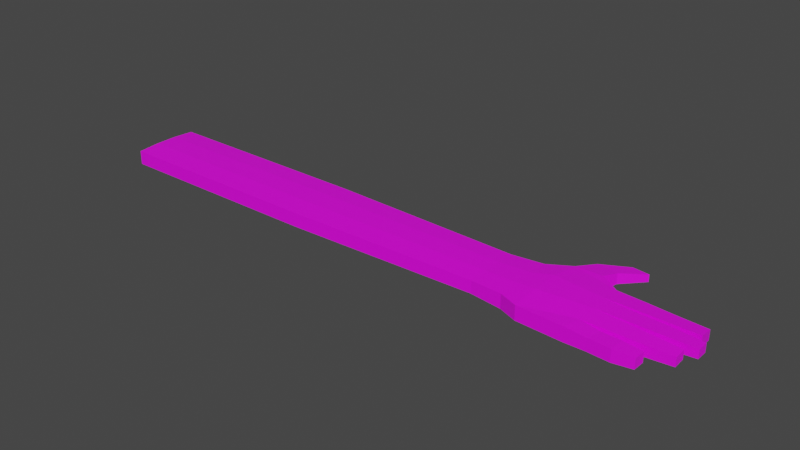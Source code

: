 # Source: arm.blend  (saved by Blender 2.92.15; exported with 4.5.12 LTS)
import bpy
from mathutils import Matrix  # noqa: F401  (used for matrix-valued properties, if any)

bpy.ops.wm.read_factory_settings(use_empty=True)
scene = bpy.context.scene
scene.name = 'Scene'

# ---- collections
col_collection = bpy.data.collections.new('Collection'); scene.collection.children.link(col_collection)

# ---- images (referenced by path relative to the original .blend; pixels are not part of the script)
import os
ASSET_DIR = os.environ.get("B2B_ASSET_DIR", "")  # directory of the original .blend (textures are referenced by path, not embedded)
HERE = os.path.dirname(os.path.abspath(__file__))  # packed textures are extracted next to this script under _unpacked/

def load_image(name, relpath, width, height, colorspace="sRGB"):
    """Load a texture the original file referenced (path relative to the .blend, or extracted next to this script)."""
    p = next((c for c in (os.path.join(HERE, relpath), os.path.join(ASSET_DIR, relpath)) if relpath and os.path.exists(c)), "")
    if p:
        img = bpy.data.images.load(p, check_existing=True)
        img.name = name
    else:  # same state as the original file: an image datablock whose file is absent (Cycles renders it pink)
        img = bpy.data.images.new(name, width, height)
        img.source = "FILE"
        img.filepath = "//" + (relpath or name)
    img.colorspace_settings.name = colorspace
    return img
img_hands_png = load_image('hands.png', 'hands.png', 1024, 1024, 'sRGB')

# ---- materials (node trees are filled in below, after node groups)
mat_material_001 = bpy.data.materials.new('Material.001')

# ---- material node trees
mat_material_001.use_nodes = True; mat_material_001.node_tree.nodes.clear()
_N = mat_material_001.node_tree.nodes; _L = mat_material_001.node_tree.links
n0 = _N.new('ShaderNodeBsdfPrincipled'); n0.name = 'Principled BSDF'; n0.location = (10, 300)
n0.distribution = 'GGX'
n0.subsurface_method = 'BURLEY'
n0.inputs[3].default_value = 1.45
n0.inputs[27].default_value = (0.0, 0.0, 0.0, 1.0)
n0.inputs[28].default_value = 1.0
n1 = _N.new('ShaderNodeOutputMaterial'); n1.name = 'Material Output'; n1.location = (300, 300)
n2 = _N.new('ShaderNodeTexImage'); n2.name = 'Image Texture'; n2.location = (-280, 280)
n2.image = img_hands_png
_L.new(n0.outputs[0], n1.inputs[0])
_L.new(n2.outputs[0], n0.inputs[0])
n1.is_active_output = True

# ---- world
world_world = bpy.data.worlds.new('World'); scene.world = world_world
world_world.use_nodes = True; world_world.node_tree.nodes.clear()
_N = world_world.node_tree.nodes; _L = world_world.node_tree.links
n0 = _N.new('ShaderNodeOutputWorld'); n0.name = 'World Output'; n0.location = (300, 300)
n1 = _N.new('ShaderNodeBackground'); n1.name = 'Background'; n1.location = (10, 300)
n1.inputs[0].default_value = (0.05088, 0.05088, 0.05088, 1.0)
_L.new(n1.outputs[0], n0.inputs[0])
n0.is_active_output = True
world_world.color = (0.05088, 0.05088, 0.05088)
world_world.use_sun_shadow = False
world_world.sun_shadow_jitter_overblur = 0.0

# ---- meshes
me_arm = bpy.data.meshes.new('Arm')
me_arm.from_pydata([(-1.0, -2.277, -0.5951), (-1.0, -2.277, 0.4049), (-1.0, 2.159, -0.5951), (-1.0, 2.159, 0.4049), (0.3244, -2.791, -0.5951), (0.3244, -2.791, 0.4049), (0.5335, 3.09, -0.5951), (0.5335, 3.09, 0.4049), (-1.0, 0.6804, -0.5), (-1.0, -0.7984, -0.5), (-1.0, -0.7984, 0.5), (-1.0, 0.6804, 0.5), (0.3244, -0.7818, -0.3608), (0.3244, 1.227, -0.3608), (0.3244, 1.227, 0.5482), (0.3244, -0.7818, 0.5482), (1.72, 2.739, 0.4049), (1.72, 2.739, -0.5951), (1.72, 1.038, -0.3608), (1.72, -0.6628, 0.5482), (1.72, -2.364, 0.4049), (1.72, -2.364, -0.5532), (1.72, -0.6628, -0.3608), (1.72, 1.038, 0.5482), (3.827, 2.201, 0.4049), (3.827, 2.201, -0.5951), (3.827, 0.8777, -0.4486), (3.827, -0.4452, 0.5), (3.827, -1.768, 0.4049), (3.827, -1.768, -0.5951), (3.827, -0.4452, -0.4486), (3.827, 0.8777, 0.5), (-3.217, -0.7317, 0.4341), (-3.217, 0.6136, -0.4456), (-3.217, 1.959, -0.5292), (-3.217, 1.959, 0.3505), (-3.217, 0.6136, 0.4341), (-3.217, -2.077, 0.3505), (-3.217, -2.077, -0.5292), (-3.217, -0.7317, -0.4456), (2.408, 3.137, -0.5951), (2.408, 3.137, 0.4049), (3.586, -2.949, -0.5951), (3.586, -2.949, 0.4049), (5.263, -2.003, 0.3339), (5.263, -2.003, -0.524), (5.018, -3.017, 0.3339), (5.018, -3.017, -0.524), (5.813, -0.522, 0.4364), (5.813, -1.691, 0.3524), (5.813, -1.691, -0.5315), (5.813, -0.522, -0.4475), (5.774, -0.3429, -0.4227), (5.774, 0.7754, -0.4227), (5.774, 0.7754, 0.4227), (5.774, -0.3429, 0.4227), (5.793, 2.14, 0.3637), (5.793, 2.14, -0.5452), (5.793, 0.9379, -0.4588), (5.793, 0.9379, 0.4501), (7.869, -0.3053, -0.3942), (7.869, 0.7378, -0.3942), (7.869, 0.7378, 0.3942), (7.869, -0.3053, 0.3942), (7.658, 2.061, 0.3095), (7.658, 2.061, -0.4796), (7.658, 1.017, -0.4046), (7.658, 1.017, 0.3845), (7.696, -0.6096, 0.3639), (7.696, -1.604, 0.2925), (7.696, -1.604, -0.459), (7.696, -0.6096, -0.3875), (6.614, -2.062, 0.3339), (6.614, -2.062, -0.524), (6.578, -3.11, 0.3339), (6.578, -3.11, -0.524), (9.641, 2.001, 0.2684), (9.641, 2.001, -0.4299), (9.641, 1.077, -0.3635), (9.641, 1.077, 0.3348), (10.1, -0.186, -0.3041), (10.1, 0.6185, -0.3041), (10.1, 0.6185, 0.3041), (10.1, -0.186, 0.3041), (9.484, -0.7014, 0.2879), (9.484, -1.512, 0.2297), (9.484, -1.512, -0.383), (9.484, -0.7014, -0.3247), (7.959, -2.145, 0.248), (7.959, -2.145, -0.4381), (7.931, -2.983, 0.248), (7.931, -2.983, -0.4381), (1.282, 4.37, 0.2694), (1.282, 4.37, -0.4595), (2.77, 4.17, 0.2694), (2.77, 4.17, -0.4595), (3.015, 5.54, 0.1559), (3.015, 5.54, -0.346), (4.17, 5.403, 0.1559), (4.17, 5.403, -0.346), (-32.66, -0.8503, 0.5), (-32.66, 0.7322, -0.5), (-32.66, 2.315, -0.5951), (-32.66, 2.315, 0.4049), (-32.66, 0.7322, 0.5), (-32.66, -2.433, 0.4049), (-32.66, -2.433, -0.5951), (-32.66, -0.8503, -0.5), (-18.25, -2.433, 0.4049), (-18.25, -0.8503, 0.5), (-18.25, 0.7322, 0.5), (-18.25, 2.315, -0.5951), (-18.25, 2.315, 0.4049), (-18.25, -2.433, -0.5951), (-18.25, -0.8503, -0.5), (-18.25, 0.7322, -0.5), (-17.0, -2.433, 0.4049), (-17.0, 2.315, 0.4049), (-17.0, -0.8503, -0.5), (-17.0, -0.8503, 0.5), (-17.0, 0.7322, 0.5), (-17.0, 2.315, -0.5951), (-17.0, -2.433, -0.5951), (-17.0, 0.7322, -0.5)], [(16, 17), (20, 21)], [(3, 36, 11), (3, 6, 2), (13, 17, 18), (5, 0, 4), (12, 0, 9), (15, 1, 5), (3, 14, 7), (11, 15, 14), (2, 13, 8), (8, 12, 9), (14, 16, 7), (9, 33, 8), (11, 32, 10), (18, 30, 22), (23, 27, 31), (12, 21, 4), (15, 23, 14), (15, 20, 19), (12, 18, 22), (26, 59, 31), (18, 25, 26), (23, 24, 16), (22, 29, 21), (19, 28, 27), (111, 103, 112), (2, 33, 34), (30, 50, 29), (26, 54, 53), (1, 38, 0), (2, 35, 3), (0, 39, 9), (110, 100, 109), (1, 32, 37), (109, 105, 108), (41, 92, 94), (24, 40, 25), (16, 41, 24), (40, 17, 25), (5, 42, 4), (42, 46, 43), (20, 43, 28), (42, 21, 29), (44, 74, 72), (28, 46, 44), (28, 45, 29), (29, 47, 42), (51, 68, 71), (28, 48, 27), (28, 50, 49), (30, 48, 51), (55, 62, 54), (27, 54, 31), (26, 52, 30), (30, 55, 27), (56, 67, 64), (24, 57, 25), (26, 57, 58), (24, 59, 56), (62, 81, 61), (52, 63, 55), (53, 60, 52), (54, 61, 53), (64, 79, 76), (56, 65, 57), (58, 67, 59), (58, 65, 66), (71, 86, 70), (49, 70, 69), (51, 70, 50), (49, 68, 48), (73, 91, 75), (44, 73, 45), (45, 75, 47), (47, 74, 46), (76, 78, 77), (64, 77, 65), (66, 79, 67), (66, 77, 78), (81, 83, 80), (63, 82, 62), (60, 83, 63), (61, 80, 60), (85, 87, 84), (69, 84, 68), (71, 84, 87), (69, 86, 85), (88, 91, 89), (75, 90, 74), (72, 90, 88), (72, 89, 73), (95, 97, 93), (40, 93, 6), (41, 95, 40), (6, 92, 7), (97, 98, 96), (94, 99, 95), (94, 96, 98), (93, 96, 92), (101, 103, 102), (100, 101, 107), (105, 107, 106), (113, 107, 114), (112, 104, 110), (115, 102, 111), (114, 101, 115), (108, 106, 113), (122, 108, 113), (123, 114, 115), (123, 111, 121), (120, 112, 110), (122, 114, 118), (119, 108, 116), (120, 109, 119), (121, 112, 117), (34, 117, 35), (36, 119, 32), (37, 119, 116), (38, 118, 39), (35, 120, 36), (34, 123, 121), (39, 123, 33), (37, 122, 38), (3, 35, 36), (3, 7, 6), (13, 6, 17), (5, 1, 0), (12, 4, 0), (15, 10, 1), (3, 11, 14), (11, 10, 15), (2, 6, 13), (8, 13, 12), (14, 23, 16), (9, 39, 33), (11, 36, 32), (18, 26, 30), (23, 19, 27), (12, 22, 21), (15, 19, 23), (15, 5, 20), (12, 13, 18), (26, 58, 59), (18, 17, 25), (23, 31, 24), (22, 30, 29), (19, 20, 28), (111, 102, 103), (2, 8, 33), (30, 51, 50), (26, 31, 54), (1, 37, 38), (2, 34, 35), (0, 38, 39), (110, 104, 100), (1, 10, 32), (109, 100, 105), (41, 7, 92), (24, 41, 40), (16, 7, 41), (40, 6, 17), (5, 43, 42), (42, 47, 46), (20, 5, 43), (42, 4, 21), (44, 46, 74), (28, 43, 46), (28, 44, 45), (29, 45, 47), (51, 48, 68), (28, 49, 48), (28, 29, 50), (30, 27, 48), (55, 63, 62), (27, 55, 54), (26, 53, 52), (30, 52, 55), (56, 59, 67), (24, 56, 57), (26, 25, 57), (24, 31, 59), (62, 82, 81), (52, 60, 63), (53, 61, 60), (54, 62, 61), (64, 67, 79), (56, 64, 65), (58, 66, 67), (58, 57, 65), (71, 87, 86), (49, 50, 70), (51, 71, 70), (49, 69, 68), (73, 89, 91), (44, 72, 73), (45, 73, 75), (47, 75, 74), (76, 79, 78), (64, 76, 77), (66, 78, 79), (66, 65, 77), (81, 82, 83), (63, 83, 82), (60, 80, 83), (61, 81, 80), (85, 86, 87), (69, 85, 84), (71, 68, 84), (69, 70, 86), (88, 90, 91), (75, 91, 90), (72, 74, 90), (72, 88, 89), (95, 99, 97), (40, 95, 93), (41, 94, 95), (6, 93, 92), (97, 99, 98), (94, 98, 99), (94, 92, 96), (93, 97, 96), (101, 104, 103), (100, 104, 101), (105, 100, 107), (113, 106, 107), (112, 103, 104), (115, 101, 102), (114, 107, 101), (108, 105, 106), (122, 116, 108), (123, 118, 114), (123, 115, 111), (120, 117, 112), (122, 113, 114), (119, 109, 108), (120, 110, 109), (121, 111, 112), (34, 121, 117), (36, 120, 119), (37, 32, 119), (38, 122, 118), (35, 117, 120), (34, 33, 123), (39, 118, 123), (37, 116, 122)])
_uv = me_arm.uv_layers.new(name='UVMap')
_uv.uv.foreach_set('vector', [0.7187, 0.6908, 0.7699, 0.7267, 0.7181, 0.7254, 0.5604, 0.6206, 0.5838, 0.5857, 0.5838, 0.6206, 0.6017, 0.8056, 0.5658, 0.7736, 0.6055, 0.7729, 0.3082, 0.7705, 0.3315, 0.7392, 0.3315, 0.7705, 0.6486, 0.8048, 0.6841, 0.8352, 0.6495, 0.8357, 0.3242, 0.6601, 0.4476, 0.5547, 0.5031, 0.661, 0.08719, 0.5485, 0.161, 0.6573, 0.009438, 0.6718, 0.2073, 0.5505, 0.3242, 0.6601, 0.161, 0.6573, 0.5804, 0.8369, 0.6017, 0.8056, 0.615, 0.8363, 0.615, 0.8363, 0.6486, 0.8048, 0.6495, 0.8357, 0.161, 0.6573, 0.03628, 0.7687, 0.009438, 0.6718, 0.7184, 0.7253, 0.7708, 0.7585, 0.719, 0.7598, 0.7181, 0.7254, 0.7693, 0.7604, 0.7175, 0.7599, 0.6055, 0.7729, 0.6393, 0.7231, 0.6453, 0.7722, 0.1744, 0.7709, 0.292, 0.9442, 0.1845, 0.9423, 0.6486, 0.8048, 0.685, 0.7716, 0.6955, 0.804, 0.3242, 0.6601, 0.1744, 0.7709, 0.161, 0.6573, 0.3242, 0.6601, 0.4508, 0.7758, 0.3126, 0.7733, 0.6486, 0.8048, 0.6055, 0.7729, 0.6453, 0.7722, 0.6945, 0.7154, 0.6733, 0.7612, 0.6724, 0.7153, 0.6055, 0.7729, 0.5775, 0.7242, 0.6084, 0.7237, 0.1744, 0.7709, 0.02432, 0.9425, 0.03628, 0.7687, 0.6453, 0.7722, 0.6702, 0.7226, 0.685, 0.7716, 0.3126, 0.7733, 0.3995, 0.9461, 0.292, 0.9442, 0.4398, 0.1096, 0.7642, 0.1308, 0.4399, 0.1322, 0.7196, 0.7944, 0.7708, 0.7585, 0.7714, 0.7921, 0.6393, 0.7231, 0.6676, 0.6762, 0.6702, 0.7226, 0.6268, 0.7301, 0.6065, 0.6845, 0.6262, 0.6845, 0.7171, 0.6906, 0.7689, 0.7132, 0.7171, 0.714, 0.7184, 0.6906, 0.7701, 0.7134, 0.7184, 0.714, 0.7179, 0.6908, 0.7702, 0.7248, 0.7184, 0.7253, 0.3432, 0.2094, 0.0192, 0.1695, 0.3437, 0.1738, 0.7169, 0.7945, 0.7693, 0.7604, 0.7687, 0.794, 0.3437, 0.1738, 0.01969, 0.1339, 0.3442, 0.1382, 0.8645, 0.8259, 0.89, 0.7963, 0.8895, 0.8314, 0.6824, 0.7434, 0.7058, 0.7094, 0.7058, 0.7434, 0.6138, 0.693, 0.625, 0.7079, 0.6071, 0.7434, 0.6848, 0.5926, 0.6736, 0.6075, 0.667, 0.5571, 0.6374, 0.8395, 0.6608, 0.7632, 0.6608, 0.8395, 0.6216, 0.7069, 0.6434, 0.6734, 0.645, 0.7069, 0.4508, 0.7758, 0.5368, 0.9282, 0.3995, 0.9461, 0.6979, 0.7278, 0.685, 0.7716, 0.6702, 0.7226, 0.6501, 0.7627, 0.6754, 0.7939, 0.6509, 0.7943, 0.6452, 0.7291, 0.6739, 0.7574, 0.6501, 0.7627, 0.648, 0.8473, 0.6697, 0.8136, 0.6713, 0.8473, 0.6702, 0.7226, 0.6989, 0.6943, 0.6979, 0.7278, 0.6636, 0.7897, 0.6447, 0.7456, 0.6622, 0.7456, 0.6452, 0.7291, 0.6153, 0.775, 0.6143, 0.7285, 0.6492, 0.7505, 0.6273, 0.7042, 0.6479, 0.7042, 0.6637, 0.8361, 0.643, 0.7897, 0.6636, 0.7897, 0.6111, 0.774, 0.585, 0.8225, 0.585, 0.7735, 0.6143, 0.7285, 0.585, 0.7735, 0.5834, 0.728, 0.6084, 0.7237, 0.6362, 0.6777, 0.6393, 0.7231, 0.6193, 0.7141, 0.6397, 0.6687, 0.6415, 0.7141, 0.5531, 0.7734, 0.5786, 0.8174, 0.5542, 0.817, 0.6515, 0.8793, 0.6737, 0.8333, 0.6748, 0.8793, 0.6084, 0.7237, 0.5781, 0.6782, 0.6062, 0.6777, 0.5525, 0.7275, 0.5812, 0.7739, 0.5531, 0.7734, 0.8363, 0.8578, 0.8526, 0.8057, 0.8547, 0.8578, 0.6199, 0.6687, 0.639, 0.6198, 0.6397, 0.6687, 0.61, 0.6781, 0.6344, 0.6287, 0.6362, 0.6777, 0.6065, 0.6845, 0.6256, 0.6356, 0.6262, 0.6845, 0.8823, 0.8092, 0.9045, 0.8559, 0.8829, 0.8556, 0.6524, 0.8333, 0.6721, 0.7897, 0.6737, 0.8333, 0.6945, 0.7613, 0.6746, 0.8046, 0.6733, 0.7612, 0.6062, 0.6777, 0.5792, 0.6346, 0.6036, 0.6342, 0.9021, 0.859, 0.9224, 0.8169, 0.9253, 0.8586, 0.6479, 0.7042, 0.629, 0.6603, 0.6465, 0.6603, 0.6403, 0.6767, 0.6648, 0.6323, 0.6676, 0.6762, 0.6426, 0.7754, 0.6166, 0.819, 0.6153, 0.775, 0.9296, 0.8539, 0.9506, 0.8228, 0.9541, 0.8543, 0.6496, 0.8136, 0.6697, 0.782, 0.6697, 0.8136, 0.6751, 0.689, 0.7005, 0.6578, 0.6989, 0.6943, 0.6233, 0.6734, 0.6434, 0.6369, 0.6434, 0.6734, 0.9058, 0.8105, 0.8829, 0.8547, 0.8829, 0.8079, 0.8833, 0.8561, 0.9043, 0.8098, 0.9057, 0.8561, 0.9045, 0.8093, 0.887, 0.8555, 0.886, 0.8092, 0.8641, 0.8605, 0.8403, 0.8146, 0.8619, 0.8142, 0.8581, 0.8628, 0.8439, 0.832, 0.8581, 0.832, 0.8729, 0.8115, 0.8505, 0.8632, 0.8486, 0.8111, 0.8572, 0.8576, 0.8735, 0.8057, 0.8757, 0.8576, 0.8705, 0.8555, 0.8912, 0.803, 0.8949, 0.8551, 0.8272, 0.86, 0.813, 0.8062, 0.8272, 0.8031, 0.9033, 0.808, 0.8816, 0.8494, 0.8801, 0.8076, 0.8989, 0.8573, 0.8831, 0.8011, 0.8974, 0.8011, 0.9315, 0.8566, 0.9157, 0.815, 0.9301, 0.815, 0.8439, 0.832, 0.8599, 0.7998, 0.8599, 0.832, 0.9324, 0.8376, 0.9505, 0.8061, 0.9525, 0.8376, 0.9145, 0.7829, 0.9355, 0.814, 0.9159, 0.8144, 0.8137, 0.8596, 0.8317, 0.8114, 0.8337, 0.8596, 0.8608, 0.8915, 0.8839, 0.8545, 0.8847, 0.9275, 0.8645, 0.789, 0.89, 0.8185, 0.8582, 0.8323, 0.8915, 0.8486, 0.9117, 0.7854, 0.9148, 0.8486, 0.826, 0.8466, 0.8462, 0.7842, 0.8494, 0.8466, 0.9173, 0.9689, 0.8194, 0.9265, 0.9173, 0.9265, 0.8182, 0.9239, 0.8492, 0.8472, 0.8549, 0.9239, 0.8847, 0.8909, 0.8632, 0.856, 0.8826, 0.8289, 0.886, 0.9261, 0.9143, 0.8486, 0.9195, 0.9261, 0.3804, 0.08522, 0.415, 0.0647, 0.4151, 0.08722, 0.3456, 0.06284, 0.3804, 0.08522, 0.3457, 0.08536, 0.3109, 0.06513, 0.3457, 0.08536, 0.311, 0.08765, 0.656, 0.2741, 0.9812, 0.3028, 0.6568, 0.3098, 0.3428, 0.2451, 0.01874, 0.2052, 0.3432, 0.2094, 0.6575, 0.3454, 0.9827, 0.3741, 0.6583, 0.381, 0.6568, 0.3098, 0.982, 0.3384, 0.6575, 0.3454, 0.3421, 0.11, 0.01766, 0.08886, 0.342, 0.08752, 0.3701, 0.0874, 0.3421, 0.11, 0.342, 0.08752, 0.6294, 0.346, 0.6568, 0.3098, 0.6575, 0.3454, 0.6294, 0.346, 0.6583, 0.381, 0.6301, 0.3816, 0.3714, 0.2098, 0.3428, 0.2451, 0.3432, 0.2094, 0.6279, 0.2747, 0.6568, 0.3098, 0.6286, 0.3104, 0.3719, 0.1742, 0.3442, 0.1382, 0.3723, 0.1385, 0.3714, 0.2098, 0.3437, 0.1738, 0.3719, 0.1742, 0.4117, 0.1098, 0.4399, 0.1322, 0.4118, 0.1323, 0.1013, 0.1118, 0.4118, 0.1323, 0.1014, 0.133, 0.6818, 0.2123, 0.3719, 0.1742, 0.6823, 0.1799, 0.6827, 0.1474, 0.3719, 0.1742, 0.3723, 0.1385, 0.3176, 0.2862, 0.6286, 0.3104, 0.3182, 0.3186, 0.6814, 0.2447, 0.3714, 0.2098, 0.6818, 0.2123, 0.3197, 0.3835, 0.6294, 0.346, 0.6301, 0.3816, 0.3182, 0.3186, 0.6294, 0.346, 0.3189, 0.351, 0.6803, 0.108, 0.3701, 0.0874, 0.6802, 0.08684, 0.7187, 0.6908, 0.7704, 0.6931, 0.7699, 0.7267, 0.5604, 0.6206, 0.5604, 0.5857, 0.5838, 0.5857, 0.6017, 0.8056, 0.5581, 0.8015, 0.5658, 0.7736, 0.3082, 0.7705, 0.3082, 0.7392, 0.3315, 0.7392, 0.6486, 0.8048, 0.6955, 0.804, 0.6841, 0.8352, 0.3242, 0.6601, 0.3275, 0.5525, 0.4476, 0.5547, 0.08719, 0.5485, 0.2073, 0.5505, 0.161, 0.6573, 0.2073, 0.5505, 0.3275, 0.5525, 0.3242, 0.6601, 0.5804, 0.8369, 0.5581, 0.8015, 0.6017, 0.8056, 0.615, 0.8363, 0.6017, 0.8056, 0.6486, 0.8048, 0.161, 0.6573, 0.1744, 0.7709, 0.03628, 0.7687, 0.7184, 0.7253, 0.7702, 0.7248, 0.7708, 0.7585, 0.7181, 0.7254, 0.7699, 0.7267, 0.7693, 0.7604, 0.6055, 0.7729, 0.6084, 0.7237, 0.6393, 0.7231, 0.1744, 0.7709, 0.3126, 0.7733, 0.292, 0.9442, 0.6486, 0.8048, 0.6453, 0.7722, 0.685, 0.7716, 0.3242, 0.6601, 0.3126, 0.7733, 0.1744, 0.7709, 0.3242, 0.6601, 0.5031, 0.661, 0.4508, 0.7758, 0.6486, 0.8048, 0.6017, 0.8056, 0.6055, 0.7729, 0.6945, 0.7154, 0.6945, 0.7613, 0.6733, 0.7612, 0.6055, 0.7729, 0.5658, 0.7736, 0.5775, 0.7242, 0.1744, 0.7709, 0.1845, 0.9423, 0.02432, 0.9425, 0.6453, 0.7722, 0.6393, 0.7231, 0.6702, 0.7226, 0.3126, 0.7733, 0.4508, 0.7758, 0.3995, 0.9461, 0.4398, 0.1096, 0.7641, 0.1083, 0.7642, 0.1308, 0.7196, 0.7944, 0.719, 0.7598, 0.7708, 0.7585, 0.6393, 0.7231, 0.6403, 0.6767, 0.6676, 0.6762, 0.6268, 0.7301, 0.6047, 0.7301, 0.6065, 0.6845, 0.7171, 0.6906, 0.7689, 0.6912, 0.7689, 0.7132, 0.7184, 0.6906, 0.7701, 0.6914, 0.7701, 0.7134, 0.7179, 0.6908, 0.7697, 0.6912, 0.7702, 0.7248, 0.3432, 0.2094, 0.01874, 0.2052, 0.0192, 0.1695, 0.7169, 0.7945, 0.7175, 0.7599, 0.7693, 0.7604, 0.3437, 0.1738, 0.0192, 0.1695, 0.01969, 0.1339, 0.8645, 0.8259, 0.8582, 0.7825, 0.89, 0.7963, 0.6824, 0.7434, 0.6824, 0.7094, 0.7058, 0.7094, 0.6138, 0.693, 0.6187, 0.6645, 0.625, 0.7079, 0.6848, 0.5926, 0.6785, 0.636, 0.6736, 0.6075, 0.6374, 0.8395, 0.6374, 0.7632, 0.6608, 0.7632, 0.6216, 0.7069, 0.6233, 0.6734, 0.6434, 0.6734, 0.4508, 0.7758, 0.5031, 0.661, 0.5368, 0.9282, 0.6979, 0.7278, 0.6955, 0.804, 0.685, 0.7716, 0.6501, 0.7627, 0.6739, 0.7574, 0.6754, 0.7939, 0.6452, 0.7291, 0.6729, 0.7239, 0.6739, 0.7574, 0.648, 0.8473, 0.6496, 0.8136, 0.6697, 0.8136, 0.6702, 0.7226, 0.6751, 0.689, 0.6989, 0.6943, 0.6636, 0.7897, 0.643, 0.7897, 0.6447, 0.7456, 0.6452, 0.7291, 0.6426, 0.7754, 0.6153, 0.775, 0.6492, 0.7505, 0.6258, 0.7505, 0.6273, 0.7042, 0.6637, 0.8361, 0.6415, 0.8361, 0.643, 0.7897, 0.6111, 0.774, 0.6094, 0.8229, 0.585, 0.8225, 0.6143, 0.7285, 0.6111, 0.774, 0.585, 0.7735, 0.6084, 0.7237, 0.61, 0.6781, 0.6362, 0.6777, 0.6193, 0.7141, 0.6199, 0.6687, 0.6397, 0.6687, 0.5531, 0.7734, 0.5812, 0.7739, 0.5786, 0.8174, 0.6515, 0.8793, 0.6524, 0.8333, 0.6737, 0.8333, 0.6084, 0.7237, 0.5775, 0.7242, 0.5781, 0.6782, 0.5525, 0.7275, 0.5834, 0.728, 0.5812, 0.7739, 0.8363, 0.8578, 0.8384, 0.8057, 0.8526, 0.8057, 0.6199, 0.6687, 0.6206, 0.6198, 0.639, 0.6198, 0.61, 0.6781, 0.6101, 0.6291, 0.6344, 0.6287, 0.6065, 0.6845, 0.6072, 0.6356, 0.6256, 0.6356, 0.8823, 0.8092, 0.9067, 0.8096, 0.9045, 0.8559, 0.6524, 0.8333, 0.6537, 0.7897, 0.6721, 0.7897, 0.6945, 0.7613, 0.693, 0.8047, 0.6746, 0.8046, 0.6062, 0.6777, 0.5781, 0.6782, 0.5792, 0.6346, 0.9021, 0.859, 0.9035, 0.8172, 0.9224, 0.8169, 0.6479, 0.7042, 0.6273, 0.7042, 0.629, 0.6603, 0.6403, 0.6767, 0.6416, 0.6326, 0.6648, 0.6323, 0.6426, 0.7754, 0.6398, 0.8194, 0.6166, 0.819, 0.9296, 0.8539, 0.931, 0.8225, 0.9506, 0.8228, 0.6496, 0.8136, 0.6496, 0.782, 0.6697, 0.782, 0.6751, 0.689, 0.676, 0.6574, 0.7005, 0.6578, 0.6233, 0.6734, 0.6233, 0.6369, 0.6434, 0.6369, 0.9058, 0.8105, 0.9058, 0.8573, 0.8829, 0.8547, 0.8833, 0.8561, 0.8845, 0.8098, 0.9043, 0.8098, 0.9045, 0.8093, 0.9033, 0.8556, 0.887, 0.8555, 0.8641, 0.8605, 0.8397, 0.861, 0.8403, 0.8146, 0.8581, 0.8628, 0.8439, 0.8628, 0.8439, 0.832, 0.8729, 0.8115, 0.8693, 0.8636, 0.8505, 0.8632, 0.8572, 0.8576, 0.8593, 0.8057, 0.8735, 0.8057, 0.8705, 0.8555, 0.8724, 0.8033, 0.8912, 0.803, 0.8272, 0.86, 0.813, 0.8631, 0.813, 0.8062, 0.9033, 0.808, 0.9005, 0.8497, 0.8816, 0.8494, 0.8989, 0.8573, 0.8813, 0.8573, 0.8831, 0.8011, 0.9315, 0.8566, 0.914, 0.8566, 0.9157, 0.815, 0.8439, 0.832, 0.8439, 0.7998, 0.8599, 0.7998, 0.9324, 0.8376, 0.9344, 0.8061, 0.9505, 0.8061, 0.9145, 0.7829, 0.939, 0.7825, 0.9355, 0.814, 0.8137, 0.8596, 0.8157, 0.8114, 0.8317, 0.8114, 0.8608, 0.8915, 0.8657, 0.8263, 0.8839, 0.8545, 0.8645, 0.789, 0.8895, 0.7834, 0.89, 0.8185, 0.8915, 0.8486, 0.8946, 0.7854, 0.9117, 0.7854, 0.826, 0.8466, 0.8292, 0.7842, 0.8462, 0.7842, 0.9173, 0.9689, 0.8194, 0.9689, 0.8194, 0.9265, 0.8182, 0.9239, 0.8239, 0.8472, 0.8492, 0.8472, 0.8847, 0.8909, 0.8593, 0.9254, 0.8632, 0.856, 0.886, 0.9261, 0.8912, 0.8486, 0.9143, 0.8486, 0.3804, 0.08522, 0.3803, 0.0627, 0.415, 0.0647, 0.3456, 0.06284, 0.3803, 0.0627, 0.3804, 0.08522, 0.3109, 0.06513, 0.3456, 0.06284, 0.3457, 0.08536, 0.656, 0.2741, 0.9805, 0.2672, 0.9812, 0.3028, 0.3428, 0.2451, 0.01829, 0.2408, 0.01874, 0.2052, 0.6575, 0.3454, 0.982, 0.3384, 0.9827, 0.3741, 0.6568, 0.3098, 0.9812, 0.3028, 0.982, 0.3384, 0.3421, 0.11, 0.01775, 0.1114, 0.01766, 0.08886, 0.3701, 0.0874, 0.3702, 0.1099, 0.3421, 0.11, 0.6294, 0.346, 0.6286, 0.3104, 0.6568, 0.3098, 0.6294, 0.346, 0.6575, 0.3454, 0.6583, 0.381, 0.3714, 0.2098, 0.3709, 0.2454, 0.3428, 0.2451, 0.6279, 0.2747, 0.656, 0.2741, 0.6568, 0.3098, 0.3719, 0.1742, 0.3437, 0.1738, 0.3442, 0.1382, 0.3714, 0.2098, 0.3432, 0.2094, 0.3437, 0.1738, 0.4117, 0.1098, 0.4398, 0.1096, 0.4399, 0.1322, 0.1013, 0.1118, 0.4117, 0.1098, 0.4118, 0.1323, 0.6818, 0.2123, 0.3714, 0.2098, 0.3719, 0.1742, 0.6827, 0.1474, 0.6823, 0.1799, 0.3719, 0.1742, 0.3176, 0.2862, 0.6279, 0.2747, 0.6286, 0.3104, 0.6814, 0.2447, 0.3709, 0.2454, 0.3714, 0.2098, 0.3197, 0.3835, 0.3189, 0.351, 0.6294, 0.346, 0.3182, 0.3186, 0.6286, 0.3104, 0.6294, 0.346, 0.6803, 0.108, 0.3702, 0.1099, 0.3701, 0.0874])
me_arm.materials.append(mat_material_001)
me_arm.use_remesh_fix_poles = True
me_arm.use_remesh_preserve_attributes = False
me_arm.use_mirror_vertex_groups = False
me_arm.update()
arm_armature = bpy.data.armatures.new('Armature')  # bones are not reproduced

# ---- objects
ob_arm = bpy.data.objects.new('Arm', me_arm)
ob_arm_controller = bpy.data.objects.new('Arm.Controller', arm_armature)

# ---- transforms, parenting, visibility, modifiers, constraints
ob_arm.parent = ob_arm_controller
ob_arm.matrix_parent_inverse = Matrix(((7.55e-08, -0.0, -1.0, 2.461e-07), (-0.0, 1.0, -0.0, -0.0), (1.0, -0.0, 7.55e-08, 3.259), (-0.0, -0.0, -0.0, 1.0)))
ob_arm.location = (0.0, 0.0, 0.0)
ob_arm.scale = (0.1, 0.1, 0.1)
ob_arm.lineart.crease_threshold = 0.0
_vg = ob_arm.vertex_groups.new(name='Arm.Back')
_vg.add([100, 101, 102, 103, 104, 105, 106, 107, 108, 109, 110, 111, 112, 113, 114, 115, 116, 117, 118, 119, 120, 121, 122, 123], 1.0, 'REPLACE')
_vg = ob_arm.vertex_groups.new(name='Arm.Fore')
_vg.add([32, 33, 34, 35, 36, 37, 38, 39, 108, 109, 110, 111, 112, 113, 114, 115, 116, 117, 118, 119, 120, 121, 122, 123], 1.0, 'REPLACE')
_vg = ob_arm.vertex_groups.new(name='Hand')
_vg.add([0, 1, 2, 3, 4, 5, 6, 7, 8, 9, 10, 11, 12, 13, 14, 15, 16, 17, 18, 19, 20, 21, 22, 23, 24, 25, 26, 27, 28, 29, 30, 31, 32, 33, 34, 35, 36, 37, 38, 39, 40, 41, 42, 43], 1.0, 'REPLACE')
_vg = ob_arm.vertex_groups.new(name='Middle.Base')
_vg.add([26, 27, 30, 31, 52, 53, 54, 55], 1.0, 'REPLACE')
_vg = ob_arm.vertex_groups.new(name='Middle.Mid')
_vg.add([52, 53, 54, 55, 60, 61, 62, 63], 1.0, 'REPLACE')
_vg = ob_arm.vertex_groups.new(name='Middle.Top')
_vg.add([60, 61, 62, 63, 80, 81, 82, 83], 1.0, 'REPLACE')
_vg = ob_arm.vertex_groups.new(name='Pointer.Base')
_vg.add([24, 25, 26, 31, 56, 57, 58, 59], 1.0, 'REPLACE')
_vg = ob_arm.vertex_groups.new(name='Pointer.Mid')
_vg.add([56, 57, 58, 59, 64, 65, 66, 67], 1.0, 'REPLACE')
_vg = ob_arm.vertex_groups.new(name='Pointer.Top')
_vg.add([64, 65, 66, 67, 76, 77, 78, 79], 1.0, 'REPLACE')
_vg = ob_arm.vertex_groups.new(name='Ring.Base')
_vg.add([27, 28, 29, 30, 48, 49, 50, 51], 1.0, 'REPLACE')
_vg = ob_arm.vertex_groups.new(name='Ring.Mid')
_vg.add([48, 49, 50, 51, 68, 69, 70, 71], 1.0, 'REPLACE')
_vg = ob_arm.vertex_groups.new(name='Ring.Top')
_vg.add([68, 69, 70, 71, 84, 85, 86, 87], 1.0, 'REPLACE')
_vg = ob_arm.vertex_groups.new(name='Pinky.Base')
_vg.add([28, 29, 42, 43, 44, 45, 46, 47], 1.0, 'REPLACE')
_vg = ob_arm.vertex_groups.new(name='Pinky.Mid')
_vg.add([44, 45, 46, 47, 72, 73, 74, 75], 1.0, 'REPLACE')
_vg = ob_arm.vertex_groups.new(name='Pinky.Top')
_vg.add([72, 73, 74, 75, 88, 89, 90, 91], 1.0, 'REPLACE')
_vg = ob_arm.vertex_groups.new(name='Thumb.Base')
_vg.add([6, 7, 40, 41, 92, 93, 94, 95], 1.0, 'REPLACE')
_vg = ob_arm.vertex_groups.new(name='Thumb.Top')
_vg.add([92, 93, 94, 95, 96, 97, 98, 99], 1.0, 'REPLACE')
_m = ob_arm.modifiers.new('Armature', 'ARMATURE')
_m.object = ob_arm_controller
ob_arm_controller.location = (-3.259, 0.0, 0.0)
ob_arm_controller.rotation_euler = (-0.0, 1.571, 0.0)
ob_arm_controller.lineart.crease_threshold = 0.0

# ---- collection membership
col_collection.objects.link(ob_arm)
col_collection.objects.link(ob_arm_controller)

# ---- scene / render settings (as saved in the file)
scene.frame_start = 1; scene.frame_end = 250; scene.frame_set(1)
scene.render.engine = 'CYCLES'
scene.cycles.use_denoising = False
scene.cycles.samples = 128
scene.cycles.sampling_pattern = 'TABULATED_SOBOL'
scene.cycles.use_adaptive_sampling = False
scene.cycles.use_light_tree = False
scene.view_settings.view_transform = 'Filmic'
bpy.context.view_layer.update()

# ---- added for rendering (the .blend has no active camera and no usable light): camera, sun
cam_auto = bpy.data.cameras.new('AutoCamera')
cam_auto.lens = 50.0
cam_auto.sensor_width = 36.0
cam_auto.clip_end = 1000.0
ob_auto_camera = bpy.data.objects.new('AutoCamera', cam_auto)
scene.collection.objects.link(ob_auto_camera)
ob_auto_camera.location = (2.90982, -4.72424, 3.22814)
ob_auto_camera.rotation_euler = (1.09748, -7.21219e-08, 0.694738)
scene.camera = ob_auto_camera
light_auto_sun = bpy.data.lights.new('AutoSun', 'SUN')
light_auto_sun.energy = 3.0
light_auto_sun.angle = 0.0523599
ob_auto_sun = bpy.data.objects.new('AutoSun', light_auto_sun)
scene.collection.objects.link(ob_auto_sun)
ob_auto_sun.rotation_euler = (0.872665, 0.174533, 0.523599)
bpy.context.view_layer.update()
